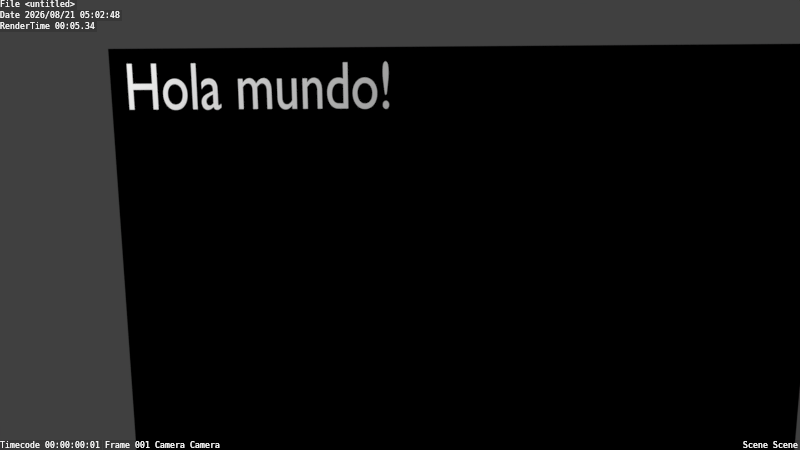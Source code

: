 # Source: console.blend  (saved by Blender 2.79.0; exported with 4.5.12 LTS)
import bpy
from mathutils import Matrix  # noqa: F401  (used for matrix-valued properties, if any)

bpy.ops.wm.read_factory_settings(use_empty=True)
scene = bpy.context.scene
scene.name = 'Scene'

# ---- collections
col_collection_1 = bpy.data.collections.new('Collection 1'); scene.collection.children.link(col_collection_1)

# ---- materials (node trees are filled in below, after node groups)
mat_material = bpy.data.materials.new('Material')
mat_material.alpha_threshold = 0.0
mat_material.use_transparent_shadow = False
mat_material.diffuse_color = (0.0, 0.0, 0.0, 1.0)
mat_material.roughness = 0.5
mat_material.specular_intensity = 0.0
mat_material.line_color = (0.0, 0.0, 0.0, 1.0)

# ---- material node trees

# ---- world
world_world = bpy.data.worlds.new('World'); scene.world = world_world
world_world.color = (0.05088, 0.05088, 0.05088)
world_world.use_sun_shadow = False
world_world.sun_shadow_jitter_overblur = 0.0
world_world.cycles.sampling_method = 'MANUAL'

# ---- cameras
cam_camera = bpy.data.cameras.new('Camera')
cam_camera.clip_end = 100.0
cam_camera.lens = 35.0
cam_camera.sensor_width = 32.0
cam_camera.sensor_height = 18.0
cam_camera.ortho_scale = 7.314
cam_camera.dof.focus_distance = 0.0
cam_camera.dof.aperture_fstop = 128.0

# ---- lights
light_lamp = bpy.data.lights.new('Lamp', 'POINT')
light_lamp.transmission_factor = 0.0
light_lamp.cutoff_distance = 30.0
light_lamp.energy = 100.0
light_lamp.shadow_buffer_clip_start = 1.001
light_lamp.shadow_soft_size = 0.1
light_lamp.shadow_maximum_resolution = 0.006
light_lamp.use_absolute_resolution = True

# ---- meshes
me_cube = bpy.data.meshes.new('Cube')
me_cube.from_pydata([(1.0, 1.0, -1.0), (1.0, -1.0, -1.0), (-1.0, -1.0, -1.0), (-1.0, 1.0, -1.0), (1.0, 1.0, 1.0), (1.0, -1.0, 1.0), (-1.0, -1.0, 1.0), (-1.0, 1.0, 1.0)], [], [(0, 1, 2, 3), (4, 7, 6, 5), (0, 4, 5, 1), (1, 5, 6, 2), (2, 6, 7, 3), (4, 0, 3, 7)])
me_cube.materials.append(mat_material)
me_cube.use_remesh_preserve_volume = False
me_cube.use_remesh_preserve_attributes = False
me_cube.use_mirror_vertex_groups = False
me_cube.update()

# ---- curves / text
txt_text_001 = bpy.data.curves.new('Text.001', 'FONT')
txt_text_001.dimensions = '2D'
txt_text_001.body = 'Hola mundo!'
txt_text_001.materials.append(None)
txt_text_001.use_path_clamp = True
txt_text_001.bevel_resolution = 0
txt_text_001.size = 0.78
txt_text_001.underline_height = 0.5

# ---- objects
ob_console_text = bpy.data.objects.new('console_text', txt_text_001)
ob_console = bpy.data.objects.new('console', me_cube)
ob_lamp = bpy.data.objects.new('Lamp', light_lamp)
ob_camera = bpy.data.objects.new('Camera', cam_camera)

# ---- transforms, parenting, visibility, modifiers, constraints
ob_console_text.location = (-1.345, -0.1373, 1.444)
ob_console_text.rotation_euler = (1.571, 0.0, 0.0)
ob_console_text.scale = (0.2421, 0.3175, -1.51)
ob_console_text.lineart.crease_threshold = 0.0
ob_console.location = (-0.0731, -0.02355, 0.8366)
ob_console.rotation_euler = (0.0, 0.0, 1.571)
ob_console.scale = (0.0616, 1.342, 0.832)
ob_console.lock_rotations_4d = False
ob_console.empty_display_type = 'ARROWS'
ob_console.lineart.crease_threshold = 0.0
ob_lamp.location = (-1.879, -1.46, 1.969)
ob_lamp.rotation_euler = (0.6503, 0.05522, 1.866)
ob_lamp.lock_rotations_4d = False
ob_lamp.empty_display_type = 'ARROWS'
ob_lamp.color = (0.0, 0.0, 0.0, 0.0)
ob_lamp.lineart.crease_threshold = 0.0
ob_camera.location = (-0.2326, -3.417, 1.651)
ob_camera.rotation_euler = (1.375, 0.007125, 0.02492)
ob_camera.lock_rotations_4d = False
ob_camera.empty_display_type = 'ARROWS'
ob_camera.color = (0.0, 0.0, 0.0, 0.0)
ob_camera.display_type = 'WIRE'
ob_camera.lineart.crease_threshold = 0.0

# ---- collection membership
col_collection_1.objects.link(ob_console_text)
col_collection_1.objects.link(ob_console)
col_collection_1.objects.link(ob_lamp)
col_collection_1.objects.link(ob_camera)

# ---- scene / render settings (as saved in the file)
scene.camera = ob_camera
scene.frame_start = 1; scene.frame_end = 250; scene.frame_set(1)
scene.render.engine = 'BLENDER_EEVEE_NEXT'
scene.render.resolution_percentage = 50
scene.render.dither_intensity = 0.0
scene.render.use_stamp = True
scene.render.stamp_font_size = 8
scene.render.stamp_foreground = (1.0, 1.0, 1.0, 1.0)
scene.cycles.use_denoising = False
scene.cycles.samples = 128
scene.cycles.sampling_pattern = 'TABULATED_SOBOL'
scene.cycles.use_adaptive_sampling = False
scene.cycles.use_light_tree = False
scene.cycles.blur_glossy = 0.0
scene.cycles.sample_clamp_indirect = 0.0
scene.view_settings.view_transform = 'Standard'
bpy.context.view_layer.update()
